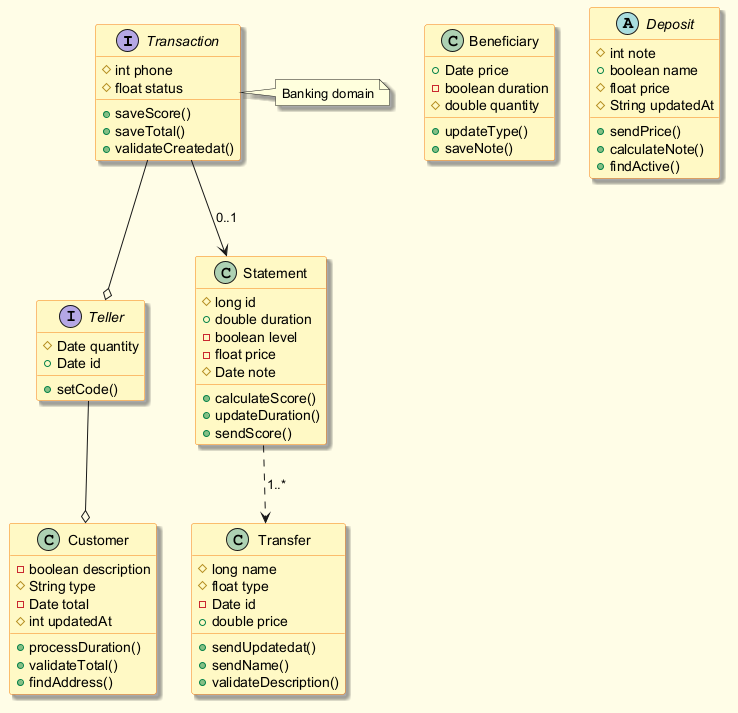

The diagram above was rendered by PlantUML. Its source (embedded in the PNG):
@startuml
skinparam backgroundColor #FFFDE7
skinparam classBackgroundColor #FFF9C4
skinparam classBorderColor #F57F17
skinparam shadowing true
interface Transaction {
  #int phone
  #float status
  +saveScore()
  +saveTotal()
  +validateCreatedat()
}
class Transfer {
  #long name
  #float type
  -Date id
  +double price
  +sendUpdatedat()
  +sendName()
  +validateDescription()
}
class Beneficiary {
  +Date price
  -boolean duration
  #double quantity
  +updateType()
  +saveNote()
}
class Customer {
  -boolean description
  #String type
  -Date total
  #int updatedAt
  +processDuration()
  +validateTotal()
  +findAddress()
}
abstract class Deposit {
  #int note
  +boolean name
  #float price
  #String updatedAt
  +sendPrice()
  +calculateNote()
  +findActive()
}
interface Teller {
  #Date quantity
  +Date id
  +setCode()
}
class Statement {
  #long id
  +double duration
  -boolean level
  -float price
  #Date note
  +calculateScore()
  +updateDuration()
  +sendScore()
}
Transaction --o Teller
Statement ..> Transfer : "1..*"
Transaction --> Statement : "0..1"
Teller --o Customer
note right of Transaction : Banking domain
@enduml